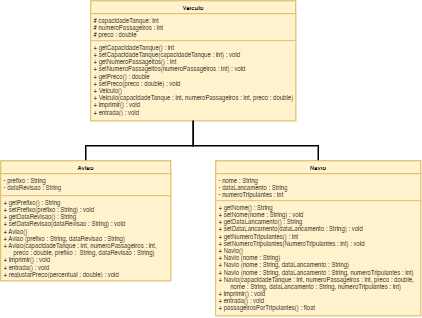

The diagram above was exported from draw.io. Its source (the exported page's mxGraphModel, read from the mxfile embedded in the PNG):
<mxGraphModel dx="1195" dy="664" grid="1" gridSize="10" guides="1" tooltips="1" connect="1" arrows="1" fold="1" page="1" pageScale="1" pageWidth="827" pageHeight="1169" math="0" shadow="0">
  <root>
    <mxCell id="WIyWlLk6GJQsqaUBKTNV-0" />
    <mxCell id="WIyWlLk6GJQsqaUBKTNV-1" parent="WIyWlLk6GJQsqaUBKTNV-0" />
    <mxCell id="CwGJi22NGatEH5PpHISP-35" value="&lt;font style=&quot;font-size: 12px;&quot;&gt;Veiculo&lt;/font&gt;" style="swimlane;fontStyle=1;align=center;verticalAlign=top;childLayout=stackLayout;horizontal=1;startSize=26;horizontalStack=0;resizeParent=1;resizeParentMax=0;resizeLast=0;collapsible=1;marginBottom=0;whiteSpace=wrap;html=1;rounded=0;strokeWidth=2;shadow=0;fillColor=#fff2cc;strokeColor=#d6b656;" parent="WIyWlLk6GJQsqaUBKTNV-1" vertex="1">
      <mxGeometry x="520" y="40" width="410" height="240" as="geometry" />
    </mxCell>
    <mxCell id="CwGJi22NGatEH5PpHISP-36" value="# capacidadeTanque: int&lt;br&gt;# numeroPassageiros : int&lt;br&gt;# preco : double" style="text;strokeColor=#d6b656;fillColor=#fff2cc;align=left;verticalAlign=top;spacingLeft=4;spacingRight=4;overflow=hidden;rotatable=0;points=[[0,0.5],[1,0.5]];portConstraint=eastwest;whiteSpace=wrap;html=1;" parent="CwGJi22NGatEH5PpHISP-35" vertex="1">
      <mxGeometry y="26" width="410" height="54" as="geometry" />
    </mxCell>
    <mxCell id="CwGJi22NGatEH5PpHISP-38" value="+ getCapacidadeTanque() : int&lt;br&gt;+ setCapacidadeTanque(capacidadeTanque : int) : void&lt;br&gt;+ getNumeroPassageitos() : int&lt;br&gt;+ setNumeroPassageitos(numeroPassageiros : int) : void&lt;br&gt;+ getPreco() : double&lt;br&gt;+ setPreco(preco : double) : void&lt;br&gt;+ Veiculo()&lt;br&gt;+ Veiculo(capacidadeTanque : int, numeroPassageiros : int, preco : double)&lt;br&gt;+ imprimir() : void&lt;br&gt;+ entrada() : void" style="text;strokeColor=#d6b656;fillColor=#fff2cc;align=left;verticalAlign=top;spacingLeft=4;spacingRight=4;overflow=hidden;rotatable=0;points=[[0,0.5],[1,0.5]];portConstraint=eastwest;whiteSpace=wrap;html=1;" parent="CwGJi22NGatEH5PpHISP-35" vertex="1">
      <mxGeometry y="80" width="410" height="160" as="geometry" />
    </mxCell>
    <mxCell id="N3t4971kDUdVxCQaV5Cb-4" style="edgeStyle=elbowEdgeStyle;rounded=0;orthogonalLoop=1;jettySize=auto;html=1;endArrow=none;endFill=0;strokeWidth=3;elbow=vertical;entryX=0.5;entryY=1;entryDx=0;entryDy=0;entryPerimeter=0;" parent="WIyWlLk6GJQsqaUBKTNV-1" source="CwGJi22NGatEH5PpHISP-39" target="CwGJi22NGatEH5PpHISP-38" edge="1">
      <mxGeometry relative="1" as="geometry">
        <mxPoint x="740" y="290" as="targetPoint" />
        <Array as="points">
          <mxPoint x="710" y="330" />
          <mxPoint x="700" y="320" />
          <mxPoint x="510" y="340" />
          <mxPoint x="640" y="300" />
          <mxPoint x="720" y="320" />
        </Array>
      </mxGeometry>
    </mxCell>
    <mxCell id="CwGJi22NGatEH5PpHISP-39" value="AvIao" style="swimlane;fontStyle=1;align=center;verticalAlign=top;childLayout=stackLayout;horizontal=1;startSize=26;horizontalStack=0;resizeParent=1;resizeParentMax=0;resizeLast=0;collapsible=1;marginBottom=0;whiteSpace=wrap;html=1;strokeWidth=2;shadow=0;glass=0;fillColor=#fff2cc;strokeColor=#d6b656;" parent="WIyWlLk6GJQsqaUBKTNV-1" vertex="1">
      <mxGeometry x="340" y="360" width="340" height="240" as="geometry" />
    </mxCell>
    <mxCell id="CwGJi22NGatEH5PpHISP-40" value="- prefixo : String&lt;br&gt;- dataRevisao : String" style="text;strokeColor=#d6b656;fillColor=#fff2cc;align=left;verticalAlign=top;spacingLeft=4;spacingRight=4;overflow=hidden;rotatable=0;points=[[0,0.5],[1,0.5]];portConstraint=eastwest;whiteSpace=wrap;html=1;" parent="CwGJi22NGatEH5PpHISP-39" vertex="1">
      <mxGeometry y="26" width="340" height="44" as="geometry" />
    </mxCell>
    <mxCell id="CwGJi22NGatEH5PpHISP-42" value="+ getPrefixo() : String&lt;br&gt;+ setPrefixo(prefixo : String) : void&lt;br&gt;+ getDataRevisao() : String&lt;br&gt;+ setDataRevisao(dataRevisao : String) : void&lt;br&gt;+ Aviao()&lt;br&gt;+ Aviao (prefixo : String, dataRevisao : String)&lt;br&gt;+ Aviao(capacidadeTanque : int, numeroPassageiros : int,&lt;br&gt;&lt;span style=&quot;white-space: pre;&quot;&gt; &lt;/span&gt;&amp;nbsp; &amp;nbsp; &amp;nbsp;preco : double, prefixo :&amp;nbsp; String, dataRevisao : String)&amp;nbsp;&lt;br&gt;+ imprimir() : void&lt;br&gt;+ entrada() : void&lt;br&gt;+ reajustarPreco(percentual : double) : void" style="text;align=left;verticalAlign=top;spacingLeft=4;spacingRight=4;overflow=hidden;rotatable=0;points=[[0,0.5],[1,0.5]];portConstraint=eastwest;whiteSpace=wrap;html=1;fillColor=#fff2cc;strokeColor=#d6b656;" parent="CwGJi22NGatEH5PpHISP-39" vertex="1">
      <mxGeometry y="70" width="340" height="170" as="geometry" />
    </mxCell>
    <mxCell id="N3t4971kDUdVxCQaV5Cb-3" style="edgeStyle=elbowEdgeStyle;rounded=0;orthogonalLoop=1;jettySize=auto;html=1;endArrow=none;endFill=0;strokeWidth=3;elbow=vertical;entryX=0.5;entryY=1;entryDx=0;entryDy=0;entryPerimeter=0;" parent="WIyWlLk6GJQsqaUBKTNV-1" source="CwGJi22NGatEH5PpHISP-43" edge="1" target="CwGJi22NGatEH5PpHISP-38">
      <mxGeometry relative="1" as="geometry">
        <mxPoint x="725" y="280" as="targetPoint" />
        <Array as="points">
          <mxPoint x="740" y="330" />
        </Array>
      </mxGeometry>
    </mxCell>
    <mxCell id="CwGJi22NGatEH5PpHISP-43" value="Navio" style="swimlane;fontStyle=1;align=center;verticalAlign=top;childLayout=stackLayout;horizontal=1;startSize=26;horizontalStack=0;resizeParent=1;resizeParentMax=0;resizeLast=0;collapsible=1;marginBottom=0;whiteSpace=wrap;html=1;strokeWidth=2;shadow=0;fillColor=#fff2cc;strokeColor=#d6b656;" parent="WIyWlLk6GJQsqaUBKTNV-1" vertex="1">
      <mxGeometry x="770" y="360" width="410" height="310" as="geometry" />
    </mxCell>
    <mxCell id="CwGJi22NGatEH5PpHISP-44" value="- nome : String&lt;br&gt;- dataLancamento : String&lt;br&gt;- numeroTripulantes : int" style="text;strokeColor=#d6b656;fillColor=#fff2cc;align=left;verticalAlign=top;spacingLeft=4;spacingRight=4;overflow=hidden;rotatable=0;points=[[0,0.5],[1,0.5]];portConstraint=eastwest;whiteSpace=wrap;html=1;" parent="CwGJi22NGatEH5PpHISP-43" vertex="1">
      <mxGeometry y="26" width="410" height="54" as="geometry" />
    </mxCell>
    <mxCell id="CwGJi22NGatEH5PpHISP-46" value="+ getNome() : String&lt;br&gt;+ setNome(nome : String) : void&lt;br&gt;+ getDataLancamento() : String&lt;br&gt;+ setDataLancamento(dataLancamento : String) : void&lt;br&gt;+ getNumeroTripulantes() : int&lt;br style=&quot;border-color: var(--border-color);&quot;&gt;+ setNumeroTripulantes(NumeroTripulantes&amp;nbsp;: int) : void&lt;br&gt;+ Navio()&lt;br&gt;+ Navio (nome : String)&lt;br&gt;+ Navio (nome : String, dataLancamento : String)&lt;br&gt;+ Navio (nome : String, dataLancamento : String, numeroTripulantes : int)&lt;br&gt;+ Navio(capacidadeTanque : int, numeroPassageiros : int, preco : double,&lt;br&gt;&lt;span style=&quot;white-space: pre;&quot;&gt; &lt;/span&gt;&amp;nbsp; &amp;nbsp; &amp;nbsp; nome : String, dataLancamento : String, numeroTripulantes : int)&amp;nbsp;&lt;br&gt;+ imprimir() : void&lt;br&gt;+ entrada() : void&lt;br&gt;+ passageirosPorTripulantes() : float" style="text;strokeColor=#d6b656;fillColor=#fff2cc;align=left;verticalAlign=top;spacingLeft=4;spacingRight=4;overflow=hidden;rotatable=0;points=[[0,0.5],[1,0.5]];portConstraint=eastwest;whiteSpace=wrap;html=1;" parent="CwGJi22NGatEH5PpHISP-43" vertex="1">
      <mxGeometry y="80" width="410" height="230" as="geometry" />
    </mxCell>
  </root>
</mxGraphModel>